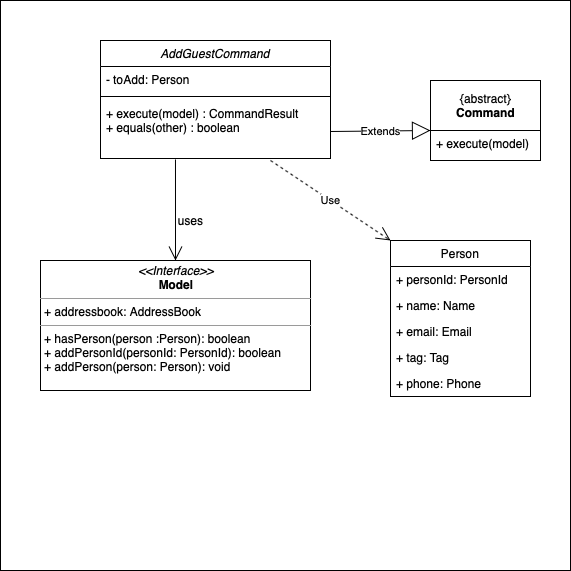

The diagram above was exported from draw.io. Its source (the exported page's mxGraphModel, read from the mxfile embedded in the PNG):
<mxGraphModel dx="946" dy="662" grid="1" gridSize="10" guides="1" tooltips="1" connect="1" arrows="1" fold="1" page="1" pageScale="1" pageWidth="827" pageHeight="1169" math="0" shadow="0">
  <root>
    <mxCell id="WIyWlLk6GJQsqaUBKTNV-0" />
    <mxCell id="WIyWlLk6GJQsqaUBKTNV-1" parent="WIyWlLk6GJQsqaUBKTNV-0" />
    <mxCell id="Uv_Hh7fLSTPhuJ6zmxt2-24" value="" style="whiteSpace=wrap;html=1;aspect=fixed;" vertex="1" parent="WIyWlLk6GJQsqaUBKTNV-1">
      <mxGeometry x="40" y="80" width="570" height="570" as="geometry" />
    </mxCell>
    <mxCell id="Uv_Hh7fLSTPhuJ6zmxt2-2" value="" style="rounded=0;whiteSpace=wrap;html=1;" vertex="1" parent="WIyWlLk6GJQsqaUBKTNV-1">
      <mxGeometry x="470" y="210" width="110" height="30" as="geometry" />
    </mxCell>
    <mxCell id="Uv_Hh7fLSTPhuJ6zmxt2-3" value="{abstract}&lt;br&gt;&lt;b&gt;Command&lt;/b&gt;" style="html=1;" vertex="1" parent="WIyWlLk6GJQsqaUBKTNV-1">
      <mxGeometry x="470" y="160" width="110" height="50" as="geometry" />
    </mxCell>
    <mxCell id="Uv_Hh7fLSTPhuJ6zmxt2-4" value="+ execute(model)" style="text;strokeColor=none;fillColor=none;align=left;verticalAlign=top;spacingLeft=4;spacingRight=4;overflow=hidden;rotatable=0;points=[[0,0.5],[1,0.5]];portConstraint=eastwest;" vertex="1" parent="WIyWlLk6GJQsqaUBKTNV-1">
      <mxGeometry x="470" y="210" width="110" height="26" as="geometry" />
    </mxCell>
    <mxCell id="Uv_Hh7fLSTPhuJ6zmxt2-5" value="Extends" style="endArrow=block;endSize=16;endFill=0;html=1;exitX=1;exitY=0.5;exitDx=0;exitDy=0;" edge="1" parent="WIyWlLk6GJQsqaUBKTNV-1">
      <mxGeometry width="160" relative="1" as="geometry">
        <mxPoint x="370" y="211" as="sourcePoint" />
        <mxPoint x="470" y="210" as="targetPoint" />
      </mxGeometry>
    </mxCell>
    <mxCell id="Uv_Hh7fLSTPhuJ6zmxt2-6" value="AddGuestCommand" style="swimlane;fontStyle=2;align=center;verticalAlign=top;childLayout=stackLayout;horizontal=1;startSize=26;horizontalStack=0;resizeParent=1;resizeLast=0;collapsible=1;marginBottom=0;rounded=0;shadow=0;strokeWidth=1;" vertex="1" parent="WIyWlLk6GJQsqaUBKTNV-1">
      <mxGeometry x="140" y="120" width="230" height="118" as="geometry">
        <mxRectangle x="230" y="140" width="160" height="26" as="alternateBounds" />
      </mxGeometry>
    </mxCell>
    <mxCell id="Uv_Hh7fLSTPhuJ6zmxt2-7" value="- toAdd: Person" style="text;align=left;verticalAlign=top;spacingLeft=4;spacingRight=4;overflow=hidden;rotatable=0;points=[[0,0.5],[1,0.5]];portConstraint=eastwest;" vertex="1" parent="Uv_Hh7fLSTPhuJ6zmxt2-6">
      <mxGeometry y="26" width="230" height="26" as="geometry" />
    </mxCell>
    <mxCell id="Uv_Hh7fLSTPhuJ6zmxt2-10" value="" style="line;html=1;strokeWidth=1;align=left;verticalAlign=middle;spacingTop=-1;spacingLeft=3;spacingRight=3;rotatable=0;labelPosition=right;points=[];portConstraint=eastwest;" vertex="1" parent="Uv_Hh7fLSTPhuJ6zmxt2-6">
      <mxGeometry y="52" width="230" height="8" as="geometry" />
    </mxCell>
    <mxCell id="Uv_Hh7fLSTPhuJ6zmxt2-11" value="+ execute(model) : CommandResult&#10;+ equals(other) : boolean" style="text;align=left;verticalAlign=top;spacingLeft=4;spacingRight=4;overflow=hidden;rotatable=0;points=[[0,0.5],[1,0.5]];portConstraint=eastwest;" vertex="1" parent="Uv_Hh7fLSTPhuJ6zmxt2-6">
      <mxGeometry y="60" width="230" height="58" as="geometry" />
    </mxCell>
    <mxCell id="Uv_Hh7fLSTPhuJ6zmxt2-12" value="" style="endArrow=open;endFill=1;endSize=12;html=1;entryX=0.5;entryY=0;entryDx=0;entryDy=0;exitX=0.326;exitY=1.017;exitDx=0;exitDy=0;exitPerimeter=0;" edge="1" parent="WIyWlLk6GJQsqaUBKTNV-1" source="Uv_Hh7fLSTPhuJ6zmxt2-11" target="Uv_Hh7fLSTPhuJ6zmxt2-14">
      <mxGeometry width="160" relative="1" as="geometry">
        <mxPoint x="258" y="230" as="sourcePoint" />
        <mxPoint x="257.5" y="320" as="targetPoint" />
      </mxGeometry>
    </mxCell>
    <mxCell id="Uv_Hh7fLSTPhuJ6zmxt2-13" value="uses" style="text;html=1;align=center;verticalAlign=middle;resizable=0;points=[];" vertex="1" connectable="0" parent="Uv_Hh7fLSTPhuJ6zmxt2-12">
      <mxGeometry x="-0.0667" y="5" relative="1" as="geometry">
        <mxPoint x="10" y="14.01" as="offset" />
      </mxGeometry>
    </mxCell>
    <mxCell id="Uv_Hh7fLSTPhuJ6zmxt2-14" value="&lt;p style=&quot;margin: 0px ; margin-top: 4px ; text-align: center&quot;&gt;&lt;i&gt;&amp;lt;&amp;lt;Interface&amp;gt;&amp;gt;&lt;/i&gt;&lt;br&gt;&lt;b&gt;Model&lt;/b&gt;&lt;/p&gt;&lt;hr size=&quot;1&quot;&gt;&lt;p style=&quot;margin: 0px ; margin-left: 4px&quot;&gt;+ addressbook: AddressBook&lt;br&gt;&lt;/p&gt;&lt;hr size=&quot;1&quot;&gt;&lt;p style=&quot;margin: 0px ; margin-left: 4px&quot;&gt;+ hasPerson(person :Person): boolean&lt;br&gt;+ addPersonId(personId: PersonId): boolean&lt;/p&gt;&lt;p style=&quot;margin: 0px ; margin-left: 4px&quot;&gt;+ addPerson(person: Person): void&lt;/p&gt;" style="verticalAlign=top;align=left;overflow=fill;fontSize=12;fontFamily=Helvetica;html=1;" vertex="1" parent="WIyWlLk6GJQsqaUBKTNV-1">
      <mxGeometry x="80" y="340" width="270" height="130" as="geometry" />
    </mxCell>
    <mxCell id="Uv_Hh7fLSTPhuJ6zmxt2-17" value="Person" style="swimlane;fontStyle=0;childLayout=stackLayout;horizontal=1;startSize=26;fillColor=none;horizontalStack=0;resizeParent=1;resizeParentMax=0;resizeLast=0;collapsible=1;marginBottom=0;" vertex="1" parent="WIyWlLk6GJQsqaUBKTNV-1">
      <mxGeometry x="430" y="320" width="140" height="156" as="geometry" />
    </mxCell>
    <mxCell id="Uv_Hh7fLSTPhuJ6zmxt2-18" value="+ personId: PersonId" style="text;strokeColor=none;fillColor=none;align=left;verticalAlign=top;spacingLeft=4;spacingRight=4;overflow=hidden;rotatable=0;points=[[0,0.5],[1,0.5]];portConstraint=eastwest;" vertex="1" parent="Uv_Hh7fLSTPhuJ6zmxt2-17">
      <mxGeometry y="26" width="140" height="26" as="geometry" />
    </mxCell>
    <mxCell id="Uv_Hh7fLSTPhuJ6zmxt2-19" value="+ name: Name" style="text;strokeColor=none;fillColor=none;align=left;verticalAlign=top;spacingLeft=4;spacingRight=4;overflow=hidden;rotatable=0;points=[[0,0.5],[1,0.5]];portConstraint=eastwest;" vertex="1" parent="Uv_Hh7fLSTPhuJ6zmxt2-17">
      <mxGeometry y="52" width="140" height="26" as="geometry" />
    </mxCell>
    <mxCell id="Uv_Hh7fLSTPhuJ6zmxt2-21" value="+ email: Email" style="text;strokeColor=none;fillColor=none;align=left;verticalAlign=top;spacingLeft=4;spacingRight=4;overflow=hidden;rotatable=0;points=[[0,0.5],[1,0.5]];portConstraint=eastwest;" vertex="1" parent="Uv_Hh7fLSTPhuJ6zmxt2-17">
      <mxGeometry y="78" width="140" height="26" as="geometry" />
    </mxCell>
    <mxCell id="Uv_Hh7fLSTPhuJ6zmxt2-22" value="+ tag: Tag" style="text;strokeColor=none;fillColor=none;align=left;verticalAlign=top;spacingLeft=4;spacingRight=4;overflow=hidden;rotatable=0;points=[[0,0.5],[1,0.5]];portConstraint=eastwest;" vertex="1" parent="Uv_Hh7fLSTPhuJ6zmxt2-17">
      <mxGeometry y="104" width="140" height="26" as="geometry" />
    </mxCell>
    <mxCell id="Uv_Hh7fLSTPhuJ6zmxt2-20" value="+ phone: Phone" style="text;strokeColor=none;fillColor=none;align=left;verticalAlign=top;spacingLeft=4;spacingRight=4;overflow=hidden;rotatable=0;points=[[0,0.5],[1,0.5]];portConstraint=eastwest;" vertex="1" parent="Uv_Hh7fLSTPhuJ6zmxt2-17">
      <mxGeometry y="130" width="140" height="26" as="geometry" />
    </mxCell>
    <mxCell id="Uv_Hh7fLSTPhuJ6zmxt2-23" value="Use" style="endArrow=open;endSize=12;dashed=1;html=1;entryX=0;entryY=0;entryDx=0;entryDy=0;" edge="1" parent="WIyWlLk6GJQsqaUBKTNV-1" target="Uv_Hh7fLSTPhuJ6zmxt2-17">
      <mxGeometry width="160" relative="1" as="geometry">
        <mxPoint x="310" y="240" as="sourcePoint" />
        <mxPoint x="470" y="240" as="targetPoint" />
      </mxGeometry>
    </mxCell>
  </root>
</mxGraphModel>